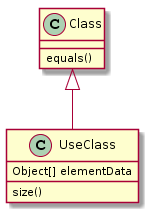

The diagram above was rendered by PlantUML. Its source (embedded in the PNG):
@startuml
Class <|-- UseClass

Class : equals()
UseClass : Object[] elementData
UseClass : size()
@enduml